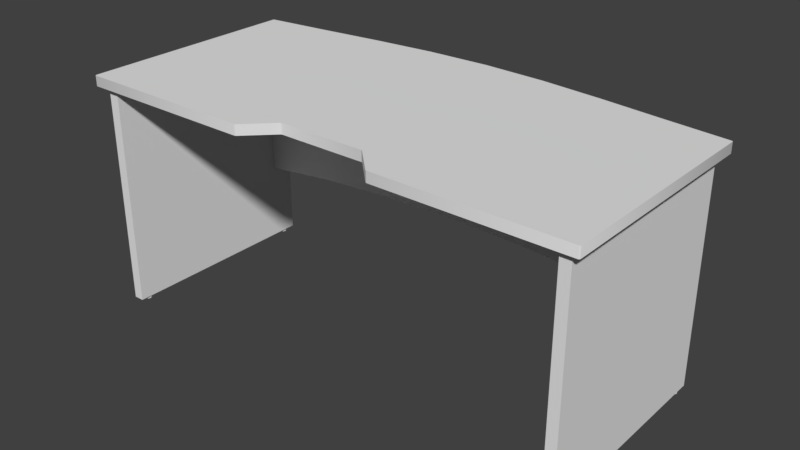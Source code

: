 # Source: table_1.blend  (saved by Blender 2.79.0; exported with 4.5.12 LTS)
import bpy
from mathutils import Matrix  # noqa: F401  (used for matrix-valued properties, if any)

bpy.ops.wm.read_factory_settings(use_empty=True)
scene = bpy.context.scene
scene.name = 'Scene'

# ---- collections
col_collection_1 = bpy.data.collections.new('Collection 1'); scene.collection.children.link(col_collection_1)

# ---- materials (node trees are filled in below, after node groups)
mat_legsmaterial = bpy.data.materials.new('legsMaterial')
mat_legsmaterial.alpha_threshold = 0.0
mat_legsmaterial.use_transparent_shadow = False
mat_legsmaterial.roughness = 0.5
mat_basematerial = bpy.data.materials.new('baseMaterial')
mat_basematerial.alpha_threshold = 0.0
mat_basematerial.use_transparent_shadow = False
mat_basematerial.roughness = 0.5

# ---- material node trees

# ---- world
world_world = bpy.data.worlds.new('World'); scene.world = world_world
world_world.color = (0.05127, 0.05127, 0.05127)
world_world.use_sun_shadow = False
world_world.sun_shadow_jitter_overblur = 0.0
world_world.cycles.sampling_method = 'MANUAL'

# ---- meshes
me_untitled = bpy.data.meshes.new('Untitled')
me_untitled.from_pydata([(-75.25, -0.04539, -26.53), (-75.66, -0.04539, -27.54), (-76.66, -0.04539, -27.95), (-77.67, -0.04539, -27.54), (-78.08, -0.04539, -26.53), (-77.67, -0.04539, -25.53), (-76.66, -0.04539, -25.12), (-75.66, -0.04539, -25.53), (-75.25, 2.982, -26.53), (-75.66, 2.982, -27.54), (-76.66, 2.982, -27.95), (-77.67, 2.982, -27.54), (-78.08, 2.982, -26.53), (-77.67, 2.982, -25.53), (-76.66, 2.982, -25.12), (-75.66, 2.982, -25.53), (-75.25, -0.04539, 33.94), (-75.66, -0.04539, 32.93), (-76.66, -0.04539, 32.52), (-77.67, -0.04539, 32.93), (-78.08, -0.04539, 33.94), (-77.67, -0.04539, 34.94), (-76.66, -0.04539, 35.35), (-75.66, -0.04539, 34.94), (-75.25, 2.982, 33.94), (-75.66, 2.982, 32.93), (-76.66, 2.982, 32.52), (-77.67, 2.982, 32.93), (-78.08, 2.982, 33.94), (-77.67, 2.982, 34.94), (-76.66, 2.982, 35.35), (-75.66, 2.982, 34.94), (78.07, -0.04539, 33.94), (77.66, -0.04539, 32.93), (76.65, -0.04539, 32.52), (75.65, -0.04539, 32.93), (75.24, -0.04539, 33.94), (75.65, -0.04539, 34.94), (76.65, -0.04539, 35.35), (77.66, -0.04539, 34.94), (78.07, 2.982, 33.94), (77.66, 2.982, 32.93), (76.65, 2.982, 32.52), (75.65, 2.982, 32.93), (75.24, 2.982, 33.94), (75.65, 2.982, 34.94), (76.65, 2.982, 35.35), (77.66, 2.982, 34.94), (78.07, -0.04539, -26.53), (77.66, -0.04539, -27.54), (76.65, -0.04539, -27.95), (75.65, -0.04539, -27.54), (75.24, -0.04539, -26.53), (75.65, -0.04539, -25.53), (76.65, -0.04539, -25.12), (77.66, -0.04539, -25.53), (78.07, 2.982, -26.53), (77.66, 2.982, -27.54), (76.65, 2.982, -27.95), (75.65, 2.982, -27.54), (75.24, 2.982, -26.53), (75.65, 2.982, -25.53), (76.65, 2.982, -25.12), (77.66, 2.982, -25.53), (-75.07, 26.03, -22.55), (75.07, 26.03, -22.55), (-75.07, 26.03, -25.85), (75.07, 26.03, -25.85), (-75.07, 72.22, -22.55), (75.07, 72.22, -22.55), (-75.07, 72.22, -25.85), (75.07, 72.22, -25.85), (-50.05, 28.91, -25.85), (-25.02, 30.65, -25.85), (-7.025e-06, 31.22, -25.85), (25.02, 30.65, -25.85), (50.05, 28.91, -25.85), (50.05, 28.91, -22.55), (25.02, 30.65, -22.55), (-6.632e-06, 31.22, -22.55), (-25.02, 30.65, -22.55), (-50.05, 28.91, -22.55), (50.05, 72.22, -22.55), (25.02, 72.22, -22.55), (-6.632e-06, 72.22, -22.55), (-25.02, 72.22, -22.55), (-50.05, 72.22, -22.55), (-50.05, 72.22, -25.85), (-25.02, 72.22, -25.85), (-7.025e-06, 72.22, -25.85), (25.02, 72.22, -25.85), (50.05, 72.22, -25.85), (13.65, 74.89, 31.3), (13.94, 74.89, 31.39), (14.21, 74.89, 31.53), (22.32, 74.89, 39.54), (22.55, 74.89, 39.66), (22.79, 74.89, 39.74), (80.96, 74.89, 39.71), (81.16, 74.89, 39.57), (81.3, 74.89, 39.36), (81.31, 74.89, -31.74), (81.17, 74.89, -31.96), (80.96, 74.89, -32.12), (60.57, 74.89, -34.47), (40.4, 74.89, -36.98), (20.29, 74.89, -38.98), (81.16, 71.64, 39.57), (81.3, 71.64, 39.36), (81.31, 71.64, -31.74), (81.17, 71.64, -31.96), (22.55, 71.64, 39.66), (22.79, 71.64, 39.74), (80.96, 71.64, 39.71), (20.29, 71.64, -38.98), (13.65, 71.64, 31.3), (13.94, 71.64, 31.39), (80.96, 71.64, -32.12), (60.57, 71.64, -34.47), (40.4, 71.64, -36.98), (14.21, 71.64, 31.53), (22.32, 71.64, 39.54), (-1.728e-05, 71.64, -39.74), (-81.16, 74.89, 39.57), (-81.3, 74.89, 39.36), (-81.31, 74.89, -31.74), (-81.17, 74.89, -31.96), (-22.55, 74.89, 39.66), (-22.79, 74.89, 39.74), (-80.96, 74.89, 39.71), (-20.29, 74.89, -38.98), (-1.728e-05, 74.89, -39.74), (2.762e-06, 74.89, 31.3), (-13.65, 74.89, 31.3), (-13.94, 74.89, 31.39), (-80.96, 74.89, -32.12), (-60.57, 74.89, -34.47), (-40.4, 74.89, -36.98), (-14.21, 74.89, 31.53), (-22.32, 74.89, 39.54), (-13.94, 71.64, 31.39), (-14.21, 71.64, 31.53), (-22.32, 71.64, 39.54), (-22.55, 71.64, 39.66), (-22.79, 71.64, 39.74), (-80.96, 71.64, 39.71), (-81.3, 71.64, 39.36), (-81.31, 71.64, -31.74), (-40.4, 71.64, -36.98), (-20.29, 71.64, -38.98), (-81.16, 71.64, 39.57), (-81.17, 71.64, -31.96), (-13.65, 71.64, 31.3), (2.762e-06, 71.64, 31.3), (-60.57, 71.64, -34.47), (-80.96, 71.64, -32.12), (-74.99, 0.906, 37.41), (-74.99, 0.906, -29.98), (-78.29, 0.906, 37.41), (-78.29, 0.906, -29.98), (-74.99, 72.22, 37.41), (-74.99, 72.22, -29.98), (-78.29, 72.22, 37.41), (-78.29, 72.22, -29.98), (78.3, 0.906, 37.41), (78.3, 0.906, -29.98), (75.0, 0.906, 37.41), (75.0, 0.906, -29.98), (78.3, 72.22, 37.41), (78.3, 72.22, -29.98), (75.0, 72.22, 37.41), (75.0, 72.22, -29.98)], [], [(9, 8, 0), (0, 1, 9), (10, 9, 1), (1, 2, 10), (11, 10, 2), (2, 3, 11), (12, 11, 3), (3, 4, 12), (13, 12, 4), (4, 5, 13), (14, 13, 5), (5, 6, 14), (15, 14, 6), (6, 7, 15), (8, 15, 7), (7, 0, 8), (25, 24, 16), (16, 17, 25), (26, 25, 17), (17, 18, 26), (27, 26, 18), (18, 19, 27), (28, 27, 19), (19, 20, 28), (29, 28, 20), (20, 21, 29), (30, 29, 21), (21, 22, 30), (31, 30, 22), (22, 23, 31), (24, 31, 23), (23, 16, 24), (41, 40, 32), (32, 33, 41), (42, 41, 33), (33, 34, 42), (43, 42, 34), (34, 35, 43), (44, 43, 35), (35, 36, 44), (45, 44, 36), (36, 37, 45), (46, 45, 37), (37, 38, 46), (47, 46, 38), (38, 39, 47), (40, 47, 39), (39, 32, 40), (57, 56, 48), (48, 49, 57), (58, 57, 49), (49, 50, 58), (59, 58, 50), (50, 51, 59), (60, 59, 51), (51, 52, 60), (61, 60, 52), (52, 53, 61), (62, 61, 53), (53, 54, 62), (63, 62, 54), (54, 55, 63), (56, 63, 55), (55, 48, 56), (74, 79, 80), (80, 73, 74), (79, 84, 85), (85, 80, 79), (65, 67, 71), (71, 69, 65), (74, 89, 90), (90, 75, 74), (66, 64, 68), (68, 70, 66), (67, 65, 77), (77, 76, 67), (76, 77, 78), (78, 75, 76), (75, 78, 79), (79, 74, 75), (64, 66, 72), (72, 81, 64), (81, 72, 73), (73, 80, 81), (65, 69, 82), (82, 77, 65), (77, 82, 83), (83, 78, 77), (78, 83, 84), (84, 79, 78), (68, 64, 81), (81, 86, 68), (86, 81, 80), (80, 85, 86), (66, 70, 87), (87, 72, 66), (72, 87, 88), (88, 73, 72), (73, 88, 89), (89, 74, 73), (71, 67, 76), (76, 91, 71), (91, 76, 75), (75, 90, 91), (98, 99, 100), (100, 101, 102), (102, 96, 97), (100, 102, 97), (98, 100, 97), (92, 93, 106), (92, 106, 131), (92, 131, 132), (102, 103, 104), (104, 105, 106), (102, 104, 106), (106, 93, 94), (102, 106, 94), (102, 94, 95), (102, 95, 96), (94, 93, 116), (116, 120, 94), (96, 95, 121), (121, 111, 96), (98, 97, 112), (112, 113, 98), (100, 108, 109), (109, 101, 100), (105, 119, 114), (114, 106, 105), (108, 107, 113), (108, 113, 112), (112, 111, 110), (108, 112, 110), (108, 110, 109), (115, 153, 122), (115, 122, 114), (115, 114, 116), (110, 111, 121), (110, 121, 120), (120, 116, 114), (110, 120, 114), (114, 119, 118), (110, 114, 118), (110, 118, 117), (132, 153, 115), (115, 92, 132), (92, 115, 116), (116, 93, 92), (94, 120, 121), (121, 95, 94), (96, 111, 112), (112, 97, 96), (98, 113, 107), (107, 99, 98), (100, 99, 107), (107, 108, 100), (102, 101, 109), (109, 110, 102), (102, 110, 117), (117, 103, 102), (103, 117, 118), (118, 104, 103), (104, 118, 119), (119, 105, 104), (114, 122, 131), (131, 106, 114), (124, 123, 129), (124, 129, 128), (128, 127, 126), (124, 128, 126), (124, 126, 125), (133, 132, 131), (133, 131, 130), (133, 130, 134), (126, 127, 139), (126, 139, 138), (138, 134, 130), (126, 138, 130), (130, 137, 136), (126, 130, 136), (126, 136, 135), (138, 141, 140), (140, 134, 138), (127, 143, 142), (142, 139, 127), (129, 145, 144), (144, 128, 129), (124, 125, 147), (147, 146, 124), (137, 130, 149), (149, 148, 137), (145, 150, 146), (146, 147, 151), (151, 143, 144), (146, 151, 144), (145, 146, 144), (152, 140, 149), (152, 149, 122), (152, 122, 153), (151, 155, 154), (154, 148, 149), (151, 154, 149), (149, 140, 141), (151, 149, 141), (151, 141, 142), (151, 142, 143), (132, 133, 152), (152, 153, 132), (133, 134, 140), (140, 152, 133), (138, 139, 142), (142, 141, 138), (127, 128, 144), (144, 143, 127), (129, 123, 150), (150, 145, 129), (124, 146, 150), (150, 123, 124), (126, 151, 147), (147, 125, 126), (126, 135, 155), (155, 151, 126), (135, 136, 154), (154, 155, 135), (136, 137, 148), (148, 154, 136), (131, 122, 149), (149, 130, 131), (159, 157, 156), (156, 158, 159), (161, 160, 156), (156, 157, 161), (163, 161, 157), (157, 159, 163), (162, 163, 159), (159, 158, 162), (160, 162, 158), (158, 156, 160), (167, 165, 164), (164, 166, 167), (169, 168, 164), (164, 165, 169), (171, 169, 165), (165, 167, 171), (170, 171, 167), (167, 166, 170), (168, 170, 166), (166, 164, 168)])
me_untitled.polygons.foreach_set('use_smooth', [True] * 248)
me_untitled.polygons.foreach_set('material_index', [0, 0, 0, 0, 0, 0, 0, 0, 0, 0, 0, 0, 0, 0, 0, 0, 0, 0, 0, 0, 0, 0, 0, 0, 0, 0, 0, 0, 0, 0, 0, 0, 0, 0, 0, 0, 0, 0, 0, 0, 0, 0, 0, 0, 0, 0, 0, 0, 0, 0, 0, 0, 0, 0, 0, 0, 0, 0, 0, 0, 0, 0, 0, 0, 1, 1, 1, 1, 1, 1, 1, 1, 1, 1, 1, 1, 1, 1, 1, 1, 1, 1, 1, 1, 1, 1, 1, 1, 1, 1, 1, 1, 1, 1, 1, 1, 1, 1, 1, 1, 1, 1, 1, 1, 1, 1, 1, 1, 1, 1, 1, 1, 1, 1, 1, 1, 1, 1, 1, 1, 1, 1, 1, 1, 1, 1, 1, 1, 1, 1, 1, 1, 1, 1, 1, 1, 1, 1, 1, 1, 1, 1, 1, 1, 1, 1, 1, 1, 1, 1, 1, 1, 1, 1, 1, 1, 1, 1, 1, 1, 1, 1, 1, 1, 1, 1, 1, 1, 1, 1, 1, 1, 1, 1, 1, 1, 1, 1, 1, 1, 1, 1, 1, 1, 1, 1, 1, 1, 1, 1, 1, 1, 1, 1, 1, 1, 1, 1, 1, 1, 1, 1, 1, 1, 1, 1, 1, 1, 1, 1, 1, 1, 1, 1, 1, 1, 1, 1, 1, 1, 1, 1, 1, 1, 1, 1, 1, 1, 1, 1, 1, 1, 1, 1, 1, 1, 1, 1, 1, 1, 1, 1, 1, 1, 1, 1, 1, 1])
_k = set([(64, 66), (64, 68), (64, 81), (65, 67), (65, 69), (65, 77), (66, 70), (66, 72), (67, 71), (67, 76), (68, 81), (71, 76), (72, 73), (73, 74), (74, 75), (75, 76), (77, 78), (78, 79), (79, 80), (80, 81), (92, 93), (92, 132), (93, 94), (94, 95), (95, 96), (96, 97), (97, 98), (98, 99), (99, 100), (100, 101), (101, 102), (102, 103), (103, 104), (104, 105), (105, 106), (106, 131), (107, 108), (107, 113), (108, 109), (109, 110), (110, 117), (111, 112), (111, 121), (112, 113), (114, 119), (114, 122), (115, 116), (115, 153), (116, 120), (117, 118), (118, 119), (120, 121), (122, 149), (123, 124), (123, 129), (124, 125), (125, 126), (126, 135), (127, 128), (127, 139), (128, 129), (130, 131), (130, 137), (132, 133), (133, 134), (134, 138), (135, 136), (136, 137), (138, 139), (140, 141), (140, 152), (141, 142), (142, 143), (143, 144), (144, 145), (145, 150), (146, 147), (146, 150), (147, 151), (148, 149), (148, 154), (151, 155), (152, 153), (154, 155), (156, 157), (156, 158), (156, 160), (157, 159), (157, 161), (158, 159), (158, 162), (159, 163), (164, 165), (164, 166), (164, 168), (165, 167), (165, 169), (166, 167), (166, 170), (167, 171)])
me_untitled.attributes.new('sharp_edge', 'BOOLEAN', 'EDGE').data.foreach_set('value', [ (min(e.vertices), max(e.vertices)) in _k for e in me_untitled.edges])
_uv = me_untitled.uv_layers.new(name='UVChannel_1')
_uv.uv.foreach_set('vector', [5.3, -0.555, 5.29, -0.555, 5.29, -0.5853, 5.29, -0.5853, 5.3, -0.5853, 5.3, -0.555, -2.519, -0.555, -2.529, -0.555, -2.529, -0.5853, -2.529, -0.5853, -2.519, -0.5853, -2.519, -0.555, -2.509, -0.555, -2.519, -0.555, -2.519, -0.5853, -2.519, -0.5853, -2.509, -0.5853, -2.509, -0.555, -4.29, -0.555, -4.3, -0.555, -4.3, -0.5853, -4.3, -0.5853, -4.29, -0.5853, -4.29, -0.555, -4.28, -0.555, -4.29, -0.555, -4.29, -0.5853, -4.29, -0.5853, -4.28, -0.5853, -4.28, -0.555, 3.519, -0.555, 3.509, -0.555, 3.509, -0.5853, 3.509, -0.5853, 3.519, -0.5853, 3.519, -0.555, 3.529, -0.555, 3.519, -0.555, 3.519, -0.5853, 3.519, -0.5853, 3.529, -0.5853, 3.529, -0.555, 5.29, -0.555, 5.28, -0.555, 5.28, -0.5853, 5.28, -0.5853, 5.29, -0.5853, 5.29, -0.555, 4.696, -0.555, 4.686, -0.555, 4.686, -0.5853, 4.686, -0.5853, 4.696, -0.5853, 4.696, -0.555, -2.519, -0.555, -2.529, -0.555, -2.529, -0.5853, -2.529, -0.5853, -2.519, -0.5853, -2.519, -0.555, -2.509, -0.555, -2.519, -0.555, -2.519, -0.5853, -2.519, -0.5853, -2.509, -0.5853, -2.509, -0.555, -3.686, -0.555, -3.696, -0.555, -3.696, -0.5853, -3.696, -0.5853, -3.686, -0.5853, -3.686, -0.555, -3.675, -0.555, -3.686, -0.555, -3.686, -0.5853, -3.686, -0.5853, -3.675, -0.5853, -3.675, -0.555, 3.519, -0.555, 3.509, -0.555, 3.509, -0.5853, 3.509, -0.5853, 3.519, -0.5853, 3.519, -0.555, 3.529, -0.555, 3.519, -0.555, 3.519, -0.5853, 3.519, -0.5853, 3.529, -0.5853, 3.529, -0.555, 4.686, -0.555, 4.675, -0.555, 4.675, -0.5853, 4.675, -0.5853, 4.686, -0.5853, 4.686, -0.555, 4.696, -0.555, 4.686, -0.555, 4.686, -0.5853, 4.686, -0.5853, 4.696, -0.5853, 4.696, -0.555, -4.052, -0.555, -4.062, -0.555, -4.062, -0.5853, -4.062, -0.5853, -4.052, -0.5853, -4.052, -0.555, -4.042, -0.555, -4.052, -0.555, -4.052, -0.5853, -4.052, -0.5853, -4.042, -0.5853, -4.042, -0.555, -3.686, -0.555, -3.696, -0.555, -3.696, -0.5853, -3.696, -0.5853, -3.686, -0.5853, -3.686, -0.555, -3.675, -0.555, -3.686, -0.555, -3.686, -0.5853, -3.686, -0.5853, -3.675, -0.5853, -3.675, -0.555, 5.052, -0.555, 5.042, -0.555, 5.042, -0.5853, 5.042, -0.5853, 5.052, -0.5853, 5.052, -0.555, 5.062, -0.555, 5.052, -0.555, 5.052, -0.5853, 5.052, -0.5853, 5.062, -0.5853, 5.062, -0.555, 4.686, -0.555, 4.675, -0.555, 4.675, -0.5853, 4.675, -0.5853, 4.686, -0.5853, 4.686, -0.555, 5.3, -0.555, 5.29, -0.555, 5.29, -0.5853, 5.29, -0.5853, 5.3, -0.5853, 5.3, -0.555, -4.052, -0.555, -4.062, -0.555, -4.062, -0.5853, -4.062, -0.5853, -4.052, -0.5853, -4.052, -0.555, -4.042, -0.555, -4.052, -0.555, -4.052, -0.5853, -4.052, -0.5853, -4.042, -0.5853, -4.042, -0.555, -4.29, -0.555, -4.3, -0.555, -4.3, -0.5853, -4.3, -0.5853, -4.29, -0.5853, -4.29, -0.555, -4.28, -0.555, -4.29, -0.555, -4.29, -0.5853, -4.29, -0.5853, -4.28, -0.5853, -4.28, -0.555, 5.052, -0.555, 5.042, -0.555, 5.042, -0.5853, 5.042, -0.5853, 5.052, -0.5853, 5.052, -0.555, 5.062, -0.555, 5.052, -0.555, 5.052, -0.5853, 5.052, -0.5853, 5.062, -0.5853, 5.062, -0.555, 5.29, -0.555, 5.28, -0.555, 5.28, -0.5853, 5.28, -0.5853, 5.29, -0.5853, 5.29, -0.555, -4.283, -3.285, -4.25, -3.285, -4.25, -3.035, -4.25, -3.035, -4.283, -3.035, -4.283, -3.285, 4.285, -0.2726, 4.285, 0.1373, 4.035, 0.1373, 4.035, 0.1373, 4.035, -0.2784, 4.285, -0.2726, 5.25, -0.3245, 5.283, -0.3245, 5.283, 0.1373, 5.283, 0.1373, 5.25, 0.1373, 5.25, -0.3245, -3.285, -0.2726, -3.285, 0.1373, -3.536, 0.1373, -3.536, 0.1373, -3.536, -0.2784, -3.285, -0.2726, -4.283, -0.3245, -4.25, -0.3245, -4.25, 0.1373, -4.25, 0.1373, -4.283, 0.1373, -4.283, -0.3245, -4.283, -4.036, -4.25, -4.036, -4.25, -3.786, -4.25, -3.786, -4.283, -3.786, -4.283, -4.036, -4.283, -3.786, -4.25, -3.786, -4.25, -3.536, -4.25, -3.536, -4.283, -3.536, -4.283, -3.786, -4.283, -3.536, -4.25, -3.536, -4.25, -3.285, -4.25, -3.285, -4.283, -3.285, -4.283, -3.536, -4.25, -2.535, -4.283, -2.535, -4.283, -2.785, -4.283, -2.785, -4.25, -2.785, -4.25, -2.535, -4.25, -2.785, -4.283, -2.785, -4.283, -3.035, -4.283, -3.035, -4.25, -3.035, -4.25, -2.785, 5.036, -0.3245, 5.036, 0.1373, 4.786, 0.1373, 4.786, 0.1373, 4.786, -0.2957, 5.036, -0.3245, 4.786, -0.2957, 4.786, 0.1373, 4.536, 0.1373, 4.536, 0.1373, 4.536, -0.2784, 4.786, -0.2957, 4.536, -0.2784, 4.536, 0.1373, 4.285, 0.1373, 4.285, 0.1373, 4.285, -0.2726, 4.536, -0.2784, 3.535, 0.1373, 3.535, -0.3245, 3.785, -0.2957, 3.785, -0.2957, 3.785, 0.1373, 3.535, 0.1373, 3.785, 0.1373, 3.785, -0.2957, 4.035, -0.2784, 4.035, -0.2784, 4.035, 0.1373, 3.785, 0.1373, -2.535, -0.3245, -2.535, 0.1373, -2.785, 0.1373, -2.785, 0.1373, -2.785, -0.2957, -2.535, -0.3245, -2.785, -0.2957, -2.785, 0.1373, -3.035, 0.1373, -3.035, 0.1373, -3.035, -0.2784, -2.785, -0.2957, -3.035, -0.2784, -3.035, 0.1373, -3.285, 0.1373, -3.285, 0.1373, -3.285, -0.2726, -3.035, -0.2784, -4.036, 0.1373, -4.036, -0.3245, -3.786, -0.2957, -3.786, -0.2957, -3.786, 0.1373, -4.036, 0.1373, -3.786, 0.1373, -3.786, -0.2957, -3.536, -0.2784, -3.536, -0.2784, -3.536, 0.1373, -3.786, 0.1373, 4.628, -4.095, 4.629, -4.097, 4.631, -4.099, 4.631, -4.099, 5.342, -4.099, 5.344, -4.097, 5.344, -4.097, 4.628, -3.511, 4.627, -3.513, 4.631, -4.099, 5.344, -4.097, 4.627, -3.513, 4.628, -4.095, 4.631, -4.099, 4.627, -3.513, 4.712, -3.422, 4.711, -3.425, 5.415, -3.488, 4.712, -3.422, 5.415, -3.488, 5.422, -3.285, 4.712, -3.422, 5.422, -3.285, 4.712, -3.285, 5.344, -4.097, 5.346, -4.095, 5.37, -3.891, 5.37, -3.891, 5.395, -3.69, 5.415, -3.488, 5.344, -4.097, 5.37, -3.891, 5.415, -3.488, 5.415, -3.488, 4.711, -3.425, 4.71, -3.428, 5.344, -4.097, 5.415, -3.488, 4.71, -3.428, 5.344, -4.097, 4.71, -3.428, 4.629, -3.509, 5.344, -4.097, 4.629, -3.509, 4.628, -3.511, -3.71, 0.164, -3.711, 0.164, -3.711, 0.1315, -3.711, 0.1315, -3.71, 0.1315, -3.71, 0.164, -3.628, 0.164, -3.629, 0.164, -3.629, 0.1315, -3.629, 0.1315, -3.628, 0.1315, -3.628, 0.164, 5.095, 0.164, 4.513, 0.164, 4.513, 0.1315, 4.513, 0.1315, 5.095, 0.1315, 5.095, 0.164, 4.631, 0.164, 4.631, 0.1315, 5.342, 0.1315, 5.342, 0.1315, 5.342, 0.164, 4.631, 0.164, -3.69, 0.164, -3.69, 0.1315, -3.488, 0.1315, -3.488, 0.1315, -3.488, 0.164, -3.69, 0.164, -3.631, -4.099, -3.629, -4.097, -3.628, -4.095, -3.631, -4.099, -3.628, -4.095, -3.627, -3.513, -3.627, -3.513, -3.628, -3.511, -4.344, -4.097, -3.631, -4.099, -3.627, -3.513, -4.344, -4.097, -3.631, -4.099, -4.344, -4.097, -4.342, -4.099, -3.712, -3.422, -3.712, -3.285, -4.422, -3.285, -3.712, -3.422, -4.422, -3.285, -4.415, -3.488, -3.712, -3.422, -4.415, -3.488, -3.711, -3.425, -4.344, -4.097, -3.628, -3.511, -3.629, -3.509, -4.344, -4.097, -3.629, -3.509, -3.71, -3.428, -3.71, -3.428, -3.711, -3.425, -4.415, -3.488, -4.344, -4.097, -3.71, -3.428, -4.415, -3.488, -4.415, -3.488, -4.395, -3.69, -4.37, -3.891, -4.344, -4.097, -4.415, -3.488, -4.37, -3.891, -4.344, -4.097, -4.37, -3.891, -4.346, -4.095, 4.285, 0.164, 4.285, 0.1315, 4.422, 0.1315, 4.422, 0.1315, 4.422, 0.164, 4.285, 0.164, -3.712, 0.164, -3.712, 0.1315, -3.711, 0.1315, -3.711, 0.1315, -3.711, 0.164, -3.712, 0.164, -3.71, 0.164, -3.71, 0.1315, -3.629, 0.1315, -3.629, 0.1315, -3.629, 0.164, -3.71, 0.164, -3.628, 0.164, -3.628, 0.1315, -3.627, 0.1315, -3.627, 0.1315, -3.627, 0.164, -3.628, 0.164, 4.628, 0.164, 4.628, 0.1315, 4.629, 0.1315, 4.629, 0.1315, 4.629, 0.164, 4.628, 0.164, 4.631, 0.164, 4.629, 0.164, 4.629, 0.1315, 4.629, 0.1315, 4.631, 0.1315, 4.631, 0.164, 5.344, 0.164, 5.342, 0.164, 5.342, 0.1315, 5.342, 0.1315, 5.344, 0.1315, 5.344, 0.164, 5.344, 0.164, 5.344, 0.1315, 5.346, 0.1315, 5.346, 0.1315, 5.346, 0.164, 5.344, 0.164, -4.095, 0.164, -4.095, 0.1315, -3.891, 0.1315, -3.891, 0.1315, -3.891, 0.164, -4.095, 0.164, -3.891, 0.164, -3.891, 0.1315, -3.69, 0.1315, -3.69, 0.1315, -3.69, 0.164, -3.891, 0.164, -3.488, 0.1315, -3.285, 0.1315, -3.285, 0.164, -3.285, 0.164, -3.488, 0.164, -3.488, 0.1315, 4.631, -2.472, 4.629, -2.474, 4.628, -2.476, 4.631, -2.472, 4.628, -2.476, 4.627, -3.058, 4.627, -3.058, 4.628, -3.06, 5.344, -2.474, 4.631, -2.472, 4.627, -3.058, 5.344, -2.474, 4.631, -2.472, 5.344, -2.474, 5.342, -2.472, 4.712, -3.149, 4.712, -3.285, 5.422, -3.285, 4.712, -3.149, 5.422, -3.285, 5.415, -3.083, 4.712, -3.149, 5.415, -3.083, 4.711, -3.146, 5.344, -2.474, 4.628, -3.06, 4.629, -3.062, 5.344, -2.474, 4.629, -3.062, 4.71, -3.143, 4.71, -3.143, 4.711, -3.146, 5.415, -3.083, 5.344, -2.474, 4.71, -3.143, 5.415, -3.083, 5.415, -3.083, 5.395, -2.881, 5.37, -2.68, 5.344, -2.474, 5.415, -3.083, 5.37, -2.68, 5.344, -2.474, 5.37, -2.68, 5.346, -2.476, 4.71, 0.164, 4.71, 0.1315, 4.711, 0.1315, 4.711, 0.1315, 4.711, 0.164, 4.71, 0.164, 4.628, 0.164, 4.628, 0.1315, 4.629, 0.1315, 4.629, 0.1315, 4.629, 0.164, 4.628, 0.164, 3.476, 0.164, 3.476, 0.1315, 4.058, 0.1315, 4.058, 0.1315, 4.058, 0.164, 3.476, 0.164, -3.631, 0.164, -4.342, 0.164, -4.342, 0.1315, -4.342, 0.1315, -3.631, 0.1315, -3.631, 0.164, -2.881, 0.164, -3.083, 0.164, -3.083, 0.1315, -3.083, 0.1315, -2.881, 0.1315, -2.881, 0.164, -3.628, -2.476, -3.629, -2.474, -3.631, -2.472, -3.631, -2.472, -4.342, -2.472, -4.344, -2.474, -4.344, -2.474, -3.628, -3.06, -3.627, -3.058, -3.631, -2.472, -4.344, -2.474, -3.627, -3.058, -3.628, -2.476, -3.631, -2.472, -3.627, -3.058, -3.712, -3.149, -3.711, -3.146, -4.415, -3.083, -3.712, -3.149, -4.415, -3.083, -4.422, -3.285, -3.712, -3.149, -4.422, -3.285, -3.712, -3.285, -4.344, -2.474, -4.346, -2.476, -4.37, -2.68, -4.37, -2.68, -4.395, -2.881, -4.415, -3.083, -4.344, -2.474, -4.37, -2.68, -4.415, -3.083, -4.415, -3.083, -3.711, -3.146, -3.71, -3.143, -4.344, -2.474, -4.415, -3.083, -3.71, -3.143, -4.344, -2.474, -3.71, -3.143, -3.629, -3.062, -4.344, -2.474, -3.629, -3.062, -3.628, -3.06, 4.285, 0.164, 4.149, 0.164, 4.149, 0.1315, 4.149, 0.1315, 4.285, 0.1315, 4.285, 0.164, 4.712, 0.164, 4.711, 0.164, 4.711, 0.1315, 4.711, 0.1315, 4.712, 0.1315, 4.712, 0.164, 4.71, 0.164, 4.629, 0.164, 4.629, 0.1315, 4.629, 0.1315, 4.71, 0.1315, 4.71, 0.164, 4.628, 0.164, 4.627, 0.164, 4.627, 0.1315, 4.627, 0.1315, 4.628, 0.1315, 4.628, 0.164, -3.628, 0.164, -3.629, 0.164, -3.629, 0.1315, -3.629, 0.1315, -3.628, 0.1315, -3.628, 0.164, -3.631, 0.164, -3.631, 0.1315, -3.629, 0.1315, -3.629, 0.1315, -3.629, 0.164, -3.631, 0.164, -4.344, 0.164, -4.344, 0.1315, -4.342, 0.1315, -4.342, 0.1315, -4.342, 0.164, -4.344, 0.164, -4.344, 0.164, -4.346, 0.164, -4.346, 0.1315, -4.346, 0.1315, -4.344, 0.1315, -4.344, 0.164, -2.476, 0.164, -2.68, 0.164, -2.68, 0.1315, -2.68, 0.1315, -2.476, 0.1315, -2.476, 0.164, -2.68, 0.164, -2.881, 0.164, -2.881, 0.1315, -2.881, 0.1315, -2.68, 0.1315, -2.68, 0.164, -3.285, 0.164, -3.285, 0.1315, -3.083, 0.1315, -3.083, 0.1315, -3.083, 0.164, -3.285, 0.164, -4.325, -2.503, -4.325, -2.536, -3.651, -2.536, -3.651, -2.536, -3.651, -2.503, -4.325, -2.503, 5.325, 0.1373, 4.651, 0.1373, 4.651, -0.5758, 4.651, -0.5758, 5.325, -0.5758, 5.325, 0.1373, -2.503, 0.1373, -2.536, 0.1373, -2.536, -0.5758, -2.536, -0.5758, -2.503, -0.5758, -2.503, 0.1373, -3.651, 0.1373, -4.325, 0.1373, -4.325, -0.5758, -4.325, -0.5758, -3.651, -0.5758, -3.651, 0.1373, 3.536, 0.1373, 3.503, 0.1373, 3.503, -0.5758, 3.503, -0.5758, 3.536, -0.5758, 3.536, 0.1373, -4.325, -4.036, -4.325, -4.069, -3.651, -4.069, -3.651, -4.069, -3.651, -4.036, -4.325, -4.036, 5.325, 0.1373, 4.651, 0.1373, 4.651, -0.5758, 4.651, -0.5758, 5.325, -0.5758, 5.325, 0.1373, -4.036, 0.1373, -4.069, 0.1373, -4.069, -0.5758, -4.069, -0.5758, -4.036, -0.5758, -4.036, 0.1373, -3.651, 0.1373, -4.325, 0.1373, -4.325, -0.5758, -4.325, -0.5758, -3.651, -0.5758, -3.651, 0.1373, 5.069, 0.1373, 5.036, 0.1373, 5.036, -0.5758, 5.036, -0.5758, 5.069, -0.5758, 5.069, 0.1373])
me_untitled.materials.append(mat_legsmaterial)
me_untitled.materials.append(mat_basematerial)
me_untitled.use_remesh_preserve_volume = False
me_untitled.use_remesh_preserve_attributes = False
me_untitled.use_mirror_vertex_groups = False
me_untitled.update()
me_untitled.normals_split_custom_set([tuple(v) for v in zip(*[iter([0.7071, 1.611e-06, -0.7071, 1.0, 5.893e-06, -1.15e-05, 1.0, 5.929e-06, 1.15e-05, 1.0, 5.929e-06, 1.15e-05, 0.7071, 6.784e-07, -0.7071, 0.7071, 1.611e-06, -0.7071, -1.639e-05, -3.82e-06, -1.0, 0.7071, 1.611e-06, -0.7071, 0.7071, 6.784e-07, -0.7071, 0.7071, 6.784e-07, -0.7071, 1.327e-05, -6.787e-07, -1.0, -1.639e-05, -3.82e-06, -1.0, -0.7071, -3.72e-06, -0.7071, -1.639e-05, -3.82e-06, -1.0, 1.327e-05, -6.787e-07, -1.0, 1.327e-05, -6.787e-07, -1.0, -0.7071, -3.254e-06, -0.7071, -0.7071, -3.72e-06, -0.7071, -1.0, -5.544e-06, 1.074e-05, -0.7071, -3.72e-06, -0.7071, -0.7071, -3.254e-06, -0.7071, -0.7071, -3.254e-06, -0.7071, -1.0, -3.649e-06, -6.798e-06, -1.0, -5.544e-06, 1.074e-05, -0.7071, -1.378e-06, 0.7071, -1.0, -5.544e-06, 1.074e-05, -1.0, -3.649e-06, -6.798e-06, -1.0, -3.649e-06, -6.798e-06, -0.7071, 2.032e-06, 0.7071, -0.7071, -1.378e-06, 0.7071, 3.964e-06, 3.623e-06, 1.0, -0.7071, -1.378e-06, 0.7071, -0.7071, 2.032e-06, 0.7071, -0.7071, 2.032e-06, 0.7071, -1.335e-05, 2.172e-06, 1.0, 3.964e-06, 3.623e-06, 1.0, 0.7071, 4.74e-06, 0.7071, 3.964e-06, 3.623e-06, 1.0, -1.335e-05, 2.172e-06, 1.0, -1.335e-05, 2.172e-06, 1.0, 0.7071, 5.418e-06, 0.7071, 0.7071, 4.74e-06, 0.7071, 1.0, 5.893e-06, -1.15e-05, 0.7071, 4.74e-06, 0.7071, 0.7071, 5.418e-06, 0.7071, 0.7071, 5.418e-06, 0.7071, 1.0, 5.929e-06, 1.15e-05, 1.0, 5.893e-06, -1.15e-05, 0.7071, 3.142e-06, -0.7071, 1.0, 5.027e-06, -1.025e-05, 1.0, 5.027e-06, 1.097e-05, 1.0, 5.027e-06, 1.097e-05, 0.7071, 3.633e-06, -0.7071, 0.7071, 3.142e-06, -0.7071, -1.748e-05, 7.66e-07, -1.0, 0.7071, 3.142e-06, -0.7071, 0.7071, 3.633e-06, -0.7071, 0.7071, 3.633e-06, -0.7071, 8.831e-06, 1.257e-06, -1.0, -1.748e-05, 7.66e-07, -1.0, -0.7071, 0.0, -0.7071, -1.748e-05, 7.66e-07, -1.0, 8.831e-06, 1.257e-06, -1.0, 8.831e-06, 1.257e-06, -1.0, -0.7071, 0.0, -0.7071, -0.7071, 0.0, -0.7071, -1.0, 0.0, 1.088e-05, -0.7071, 0.0, -0.7071, -0.7071, 0.0, -0.7071, -0.7071, 0.0, -0.7071, -1.0, 0.0, -1.023e-05, -1.0, 0.0, 1.088e-05, -0.7071, 0.0, 0.7071, -1.0, 0.0, 1.088e-05, -1.0, 0.0, -1.023e-05, -1.0, 0.0, -1.023e-05, -0.7071, 0.0, 0.7071, -0.7071, 0.0, 0.7071, 7.578e-06, 0.0, 1.0, -0.7071, 0.0, 0.7071, -0.7071, 0.0, 0.7071, -0.7071, 0.0, 0.7071, -9.673e-06, 9.814e-07, 1.0, 7.578e-06, 0.0, 1.0, 0.7071, 2.789e-06, 0.7071, 7.578e-06, 0.0, 1.0, -9.673e-06, 9.814e-07, 1.0, -9.673e-06, 9.814e-07, 1.0, 0.7071, 3.77e-06, 0.7071, 0.7071, 2.789e-06, 0.7071, 1.0, 5.027e-06, -1.025e-05, 0.7071, 2.789e-06, 0.7071, 0.7071, 3.77e-06, 0.7071, 0.7071, 3.77e-06, 0.7071, 1.0, 5.027e-06, 1.097e-05, 1.0, 5.027e-06, -1.025e-05, 0.7071, 0.0, -0.7071, 1.0, 0.0, -4.005e-06, 1.0, 0.0, 1.811e-05, 1.0, 0.0, 1.811e-05, 0.7071, -3.386e-07, -0.7071, 0.7071, 0.0, -0.7071, -8.543e-06, -2.898e-07, -1.0, 0.7071, 0.0, -0.7071, 0.7071, -3.386e-07, -0.7071, 0.7071, -3.386e-07, -0.7071, 6.613e-06, -4.763e-07, -1.0, -8.543e-06, -2.898e-07, -1.0, -0.7071, -1.521e-07, -0.7071, -8.543e-06, -2.898e-07, -1.0, 6.613e-06, -4.763e-07, -1.0, 6.613e-06, -4.763e-07, -1.0, -0.7071, 0.0, -0.7071, -0.7071, -1.521e-07, -0.7071, -1.0, 0.0, 1.095e-05, -0.7071, -1.521e-07, -0.7071, -0.7071, 0.0, -0.7071, -0.7071, 0.0, -0.7071, -1.0, 0.0, -1.025e-05, -1.0, 0.0, 1.095e-05, -0.7071, 0.0, 0.7071, -1.0, 0.0, 1.095e-05, -1.0, 0.0, -1.025e-05, -1.0, 0.0, -1.025e-05, -0.7071, 0.0, 0.7071, -0.7071, 0.0, 0.7071, 1.025e-05, 0.0, 1.0, -0.7071, 0.0, 0.7071, -0.7071, 0.0, 0.7071, -0.7071, 0.0, 0.7071, -4.888e-06, 0.0, 1.0, 1.025e-05, 0.0, 1.0, 0.7071, 0.0, 0.7071, 1.025e-05, 0.0, 1.0, -4.888e-06, 0.0, 1.0, -4.888e-06, 0.0, 1.0, 0.7071, 0.0, 0.7071, 0.7071, 0.0, 0.7071, 1.0, 0.0, -4.005e-06, 0.7071, 0.0, 0.7071, 0.7071, 0.0, 0.7071, 0.7071, 0.0, 0.7071, 1.0, 0.0, 1.811e-05, 1.0, 0.0, -4.005e-06, 0.7071, -8.134e-07, -0.7071, 1.0, 0.0, -3.286e-06, 1.0, 8.134e-07, 1.781e-05, 1.0, 8.134e-07, 1.781e-05, 0.7071, 1.812e-06, -0.7071, 0.7071, -8.134e-07, -0.7071, -1.212e-05, 7.015e-07, -1.0, 0.7071, -8.134e-07, -0.7071, 0.7071, 1.812e-06, -0.7071, 0.7071, 1.812e-06, -0.7071, 1.306e-05, 1.549e-06, -1.0, -1.212e-05, 7.015e-07, -1.0, -0.7071, 9.642e-07, -0.7071, -1.212e-05, 7.015e-07, -1.0, 1.306e-05, 1.549e-06, -1.0, 1.306e-05, 1.549e-06, -1.0, -0.7071, 0.0, -0.7071, -0.7071, 9.642e-07, -0.7071, -1.0, 0.0, 1.177e-05, -0.7071, 9.642e-07, -0.7071, -0.7071, 0.0, -0.7071, -0.7071, 0.0, -0.7071, -1.0, 1.792e-06, -1.004e-05, -1.0, 0.0, 1.177e-05, -0.7071, 7.211e-07, 0.7071, -1.0, 0.0, 1.177e-05, -1.0, 1.792e-06, -1.004e-05, -1.0, 1.792e-06, -1.004e-05, -0.7071, 3.95e-06, 0.7071, -0.7071, 7.211e-07, 0.7071, 1.095e-05, 2.334e-06, 1.0, -0.7071, 7.211e-07, 0.7071, -0.7071, 3.95e-06, 0.7071, -0.7071, 3.95e-06, 0.7071, -9.2e-06, 2.433e-06, 1.0, 1.095e-05, 2.334e-06, 1.0, 0.7071, 1.337e-06, 0.7071, 1.095e-05, 2.334e-06, 1.0, -9.2e-06, 2.433e-06, 1.0, -9.2e-06, 2.433e-06, 1.0, 0.7071, 0.0, 0.7071, 0.7071, 1.337e-06, 0.7071, 1.0, 0.0, -3.286e-06, 0.7071, 1.337e-06, 0.7071, 0.7071, 0.0, 0.7071, 0.7071, 0.0, 0.7071, 1.0, 8.134e-07, 1.781e-05, 1.0, 0.0, -3.286e-06, -3.44e-08, -1.0, -2.895e-06, -6.272e-08, -1.0, -2.71e-06, 0.04607, -0.9989, -6.166e-08, 0.04607, -0.9989, -6.166e-08, 0.04607, -0.9989, 0.0, -3.44e-08, -1.0, -2.895e-06, 1.926e-07, 7.758e-08, 1.0, 2.074e-07, 6.258e-08, 1.0, 3.175e-07, 6.124e-08, 1.0, 3.175e-07, 6.124e-08, 1.0, 2.66e-07, 6.042e-08, 1.0, 1.926e-07, 7.758e-08, 1.0, 1.0, -8.456e-08, 0.0, 1.0, -9.301e-08, 0.0, 1.0, 8.456e-08, 0.0, 1.0, 8.456e-08, 0.0, 1.0, 9.301e-08, 0.0, 1.0, -8.456e-08, 0.0, -1.451e-07, 1.505e-08, -1.0, -6.831e-08, -4.508e-08, -1.0, -2.066e-07, 3.095e-08, -1.0, -2.066e-07, 3.095e-08, -1.0, -2.57e-08, -2.668e-10, -1.0, -1.451e-07, 1.505e-08, -1.0, -1.0, -1.081e-08, 0.0, -1.0, -1.421e-08, 0.0, -1.0, 5.731e-08, 0.0, -1.0, 5.731e-08, 0.0, -1.0, 6.071e-08, 0.0, -1.0, -1.081e-08, 0.0, -0.1146, -0.9934, 1.218e-07, -0.1146, -0.9934, 0.0, -0.09186, -0.9958, 6.736e-07, -0.09186, -0.9958, 6.736e-07, -0.09186, -0.9958, 7.958e-07, -0.1146, -0.9934, 1.218e-07, -0.09186, -0.9958, 7.958e-07, -0.09186, -0.9958, 6.736e-07, -0.04607, -0.9989, 1.415e-06, -0.04607, -0.9989, 1.415e-06, -0.04607, -0.9989, 1.23e-06, -0.09186, -0.9958, 7.958e-07, -0.04607, -0.9989, 1.23e-06, -0.04607, -0.9989, 1.415e-06, -6.272e-08, -1.0, -2.71e-06, -6.272e-08, -1.0, -2.71e-06, -3.44e-08, -1.0, -2.895e-06, -0.04607, -0.9989, 1.23e-06, 0.1146, -0.9934, 1.347e-06, 0.1146, -0.9934, 1.468e-06, 0.09186, -0.9958, 6.089e-08, 0.09186, -0.9958, 6.089e-08, 0.09186, -0.9958, 0.0, 0.1146, -0.9934, 1.347e-06, 0.09186, -0.9958, 0.0, 0.09186, -0.9958, 6.089e-08, 0.04607, -0.9989, 0.0, 0.04607, -0.9989, 0.0, 0.04607, -0.9989, -6.166e-08, 0.09186, -0.9958, 0.0, -1.299e-07, 1.144e-07, 1.0, 0.0, 1.652e-07, 1.0, 8.15e-08, 1.145e-07, 1.0, 8.15e-08, 1.145e-07, 1.0, -1.997e-08, 6.107e-08, 1.0, -1.299e-07, 1.144e-07, 1.0, -1.997e-08, 6.107e-08, 1.0, 8.15e-08, 1.145e-07, 1.0, 1.008e-07, 2.935e-08, 1.0, 1.008e-07, 2.935e-08, 1.0, 1.32e-07, 2.937e-08, 1.0, -1.997e-08, 6.107e-08, 1.0, 1.32e-07, 2.937e-08, 1.0, 1.008e-07, 2.935e-08, 1.0, 2.074e-07, 6.258e-08, 1.0, 2.074e-07, 6.258e-08, 1.0, 1.926e-07, 7.758e-08, 1.0, 1.32e-07, 2.937e-08, 1.0, 2.64e-08, 3.304e-07, 1.0, 2.64e-08, 3.304e-07, 1.0, 2.64e-08, 3.304e-07, 1.0, 2.049e-07, 8.81e-08, 1.0, 1.433e-08, 7.427e-08, 1.0, -3.38e-07, 8.81e-08, 1.0, 1.433e-08, 7.427e-08, 1.0, 2.049e-07, 8.81e-08, 1.0, 2.66e-07, 6.042e-08, 1.0, 2.66e-07, 6.042e-08, 1.0, 3.175e-07, 6.124e-08, 1.0, 1.433e-08, 7.427e-08, 1.0, 3.182e-07, -8.449e-08, -1.0, 6.337e-07, -2.478e-07, -1.0, -9.68e-08, -8.473e-08, -1.0, -9.68e-08, -8.473e-08, -1.0, -6.295e-08, -4.222e-08, -1.0, 3.182e-07, -8.449e-08, -1.0, -6.295e-08, -4.222e-08, -1.0, -9.68e-08, -8.473e-08, -1.0, -2.436e-07, -9.179e-08, -1.0, -2.436e-07, -9.179e-08, -1.0, -1.816e-07, -9.421e-08, -1.0, -6.295e-08, -4.222e-08, -1.0, -1.816e-07, -9.421e-08, -1.0, -2.436e-07, -9.179e-08, -1.0, -6.831e-08, -4.508e-08, -1.0, -6.831e-08, -4.508e-08, -1.0, -1.451e-07, 1.505e-08, -1.0, -1.816e-07, -9.421e-08, -1.0, -5.281e-08, -1.652e-07, -1.0, -5.281e-08, -1.652e-07, -1.0, -5.281e-08, -1.652e-07, -1.0, -1.688e-07, -8.81e-08, -1.0, -3.912e-07, -4.422e-08, -1.0, -4.506e-07, -8.81e-08, -1.0, -3.912e-07, -4.422e-08, -1.0, -1.688e-07, -8.81e-08, -1.0, -2.57e-08, -2.668e-10, -1.0, -2.57e-08, -2.668e-10, -1.0, -2.066e-07, 3.095e-08, -1.0, -3.912e-07, -4.422e-08, -1.0, -1.193e-05, 1.0, -7.517e-05, 0.0001589, 1.0, -0.0002956, -1.184e-05, 1.0, -4.514e-05, -1.184e-05, 1.0, -4.514e-05, -1.723e-07, 1.0, 3.911e-07, -2.093e-09, 1.0, 2.601e-08, -2.093e-09, 1.0, 2.601e-08, 0.0, 1.0, -1.788e-05, 4.055e-08, 1.0, -1.558e-05, -1.184e-05, 1.0, -4.514e-05, -2.093e-09, 1.0, 2.601e-08, 4.055e-08, 1.0, -1.558e-05, -1.193e-05, 1.0, -7.517e-05, -1.184e-05, 1.0, -4.514e-05, 4.055e-08, 1.0, -1.558e-05, 0.0, 1.0, -1.456e-06, 0.0, 1.0, 6.339e-08, 1.364e-08, 1.0, -1.742e-07, 0.0, 1.0, -1.456e-06, 1.364e-08, 1.0, -1.742e-07, -3.282e-08, 1.0, 1.495e-07, 0.0, 1.0, -1.456e-06, -3.282e-08, 1.0, 1.495e-07, -2.795e-07, 1.0, 2.488e-14, -2.093e-09, 1.0, 2.601e-08, 0.0, 1.0, 0.0, 1.327e-08, 1.0, -5.942e-05, 1.327e-08, 1.0, -5.942e-05, 3.447e-06, 1.0, -4.89e-05, 1.364e-08, 1.0, -1.742e-07, -2.093e-09, 1.0, 2.601e-08, 1.327e-08, 1.0, -5.942e-05, 1.364e-08, 1.0, -1.742e-07, 1.364e-08, 1.0, -1.742e-07, 0.0, 1.0, 6.339e-08, 0.0, 1.0, 8.52e-07, -2.093e-09, 1.0, 2.601e-08, 1.364e-08, 1.0, -1.742e-07, 0.0, 1.0, 8.52e-07, -2.093e-09, 1.0, 2.601e-08, 0.0, 1.0, 8.52e-07, 0.0, 1.0, -6.969e-06, -2.093e-09, 1.0, 2.601e-08, 0.0, 1.0, -6.969e-06, 0.0, 1.0, -1.788e-05, -0.5928, -7.36e-08, 0.8053, -0.3822, 0.0, 0.9241, -0.3822, 0.0, 0.9241, -0.3822, 0.0, 0.9241, -0.5928, 0.0, 0.8053, -0.5928, -7.36e-08, 0.8053, -0.3822, -2.297e-07, 0.9241, -0.5928, -7.054e-07, 0.8053, -0.5928, 1.918e-07, 0.8053, -0.5928, 1.918e-07, 0.8053, -0.3822, 8.62e-07, 0.9241, -0.3822, -2.297e-07, 0.9241, 0.2926, 0.0, 0.9562, -0.1465, 0.0, 0.9892, -0.1466, 2.746e-07, 0.9892, -0.1466, 2.746e-07, 0.9892, 0.2926, 0.0, 0.9562, 0.2926, 0.0, 0.9562, 0.9563, 0.0, 0.2924, 0.9563, 0.0, 0.2924, 0.9615, 0.0, -0.2749, 0.9615, 0.0, -0.2749, 0.9615, 0.0, -0.2749, 0.9563, 0.0, 0.2924, 0.1113, 2.076e-06, -0.9938, 0.1113, 2.201e-06, -0.9938, 0.06829, -2.075e-06, -0.9977, 0.06829, -2.075e-06, -0.9977, 0.06829, -2.44e-06, -0.9977, 0.1113, 2.076e-06, -0.9938, 3.466e-06, -1.0, 1.462e-05, 4.544e-05, -1.0, 0.0, 3.553e-06, -1.0, 4.465e-05, 3.466e-06, -1.0, 1.462e-05, 3.553e-06, -1.0, 4.465e-05, 2.942e-10, -1.0, 2.83e-08, 2.942e-10, -1.0, 2.83e-08, 0.0, -1.0, 3.143e-06, -6.743e-08, -1.0, -8.857e-08, 3.466e-06, -1.0, 1.462e-05, 2.942e-10, -1.0, 2.83e-08, -6.743e-08, -1.0, -8.857e-08, 3.466e-06, -1.0, 1.462e-05, -6.743e-08, -1.0, -8.857e-08, 0.0, -1.0, -1.956e-07, 4.781e-08, -1.0, 1.233e-08, 2.795e-07, -1.0, 3.166e-14, 3.282e-08, -1.0, -2.242e-07, 4.781e-08, -1.0, 1.233e-08, 3.282e-08, -1.0, -2.242e-07, 1.491e-07, -1.0, 1.803e-07, 4.781e-08, -1.0, 1.233e-08, 1.491e-07, -1.0, 1.803e-07, 1.587e-05, -1.0, 0.0, -6.743e-08, -1.0, -8.857e-08, 0.0, -1.0, 3.143e-06, -2.693e-07, -1.0, 2.039e-06, -6.743e-08, -1.0, -8.857e-08, -2.693e-07, -1.0, 2.039e-06, 8.871e-06, -1.0, -3.867e-07, 8.871e-06, -1.0, -3.867e-07, 1.587e-05, -1.0, 0.0, 1.491e-07, -1.0, 1.803e-07, -6.743e-08, -1.0, -8.857e-08, 8.871e-06, -1.0, -3.867e-07, 1.491e-07, -1.0, 1.803e-07, 1.491e-07, -1.0, 1.803e-07, -1.915e-06, -1.0, 4.889e-05, -2.331e-06, -1.0, 1.883e-07, -6.743e-08, -1.0, -8.857e-08, 1.491e-07, -1.0, 1.803e-07, -2.331e-06, -1.0, 1.883e-07, -6.743e-08, -1.0, -8.857e-08, -2.331e-06, -1.0, 1.883e-07, 0.0, -1.0, 0.0, 1.209e-07, 0.0, 1.0, 1.721e-07, 0.0, 1.0, -0.1468, 0.0, 0.9892, -0.1468, 0.0, 0.9892, -0.1468, 0.0, 0.9892, 1.209e-07, 0.0, 1.0, -0.1468, 0.0, 0.9892, -0.1468, 0.0, 0.9892, -0.3822, 0.0, 0.9241, -0.3822, 0.0, 0.9241, -0.3822, 0.0, 0.9241, -0.1468, 0.0, 0.9892, -0.5928, -7.36e-08, 0.8053, -0.5928, 0.0, 0.8053, -0.5928, 1.918e-07, 0.8053, -0.5928, 1.918e-07, 0.8053, -0.5928, -7.054e-07, 0.8053, -0.5928, -7.36e-08, 0.8053, -0.3822, -2.297e-07, 0.9241, -0.3822, 8.62e-07, 0.9241, -0.1466, 2.746e-07, 0.9892, -0.1466, 2.746e-07, 0.9892, -0.1465, 0.0, 0.9892, -0.3822, -2.297e-07, 0.9241, 0.2926, 0.0, 0.9562, 0.2926, 0.0, 0.9562, 0.7071, 0.0, 0.7071, 0.7071, 0.0, 0.7071, 0.7071, 0.0, 0.7071, 0.2926, 0.0, 0.9562, 0.9563, 0.0, 0.2924, 0.7071, 0.0, 0.7071, 0.7071, 0.0, 0.7071, 0.7071, 0.0, 0.7071, 0.9563, 0.0, 0.2924, 0.9563, 0.0, 0.2924, 0.7399, 0.0, -0.6727, 0.9615, 0.0, -0.2749, 0.9615, 0.0, -0.2749, 0.9615, 0.0, -0.2749, 0.7399, 0.0, -0.6727, 0.7399, 0.0, -0.6727, 0.7399, 0.0, -0.6727, 0.7399, 0.0, -0.6727, 0.3741, 0.0, -0.9274, 0.3741, 0.0, -0.9274, 0.3741, 0.0, -0.9274, 0.7399, 0.0, -0.6727, 0.3741, 0.0, -0.9274, 0.3741, 0.0, -0.9274, 0.119, 0.0, -0.9929, 0.119, 0.0, -0.9929, 0.119, 1.166e-07, -0.9929, 0.3741, 0.0, -0.9274, 0.119, 1.166e-07, -0.9929, 0.119, 0.0, -0.9929, 0.1113, 2.201e-06, -0.9938, 0.1113, 2.201e-06, -0.9938, 0.1113, 2.076e-06, -0.9938, 0.119, 1.166e-07, -0.9929, 0.06829, -2.075e-06, -0.9977, -3.738e-07, 0.0, -1.0, -3.69e-07, -2.422e-07, -1.0, -3.69e-07, -2.422e-07, -1.0, 0.06829, -2.44e-06, -0.9977, 0.06829, -2.075e-06, -0.9977, 0.0, 1.0, 0.0, 0.0, 1.0, 0.0, 0.0, 1.0, 0.0, 0.0, 1.0, 0.0, 0.0, 1.0, 0.0, 0.0, 1.0, 0.0, 0.0, 1.0, 0.0, 0.0, 1.0, 2.75e-06, -2.69e-08, 1.0, -4.201e-08, 0.0, 1.0, 0.0, 0.0, 1.0, 0.0, -2.69e-08, 1.0, -4.201e-08, 0.0, 1.0, 0.0, -2.69e-08, 1.0, -4.201e-08, 0.0004736, 1.0, 7.435e-05, -2.078e-07, 1.0, 7.416e-09, -2.795e-07, 1.0, 2.488e-14, -3.282e-08, 1.0, 1.495e-07, -2.078e-07, 1.0, 7.416e-09, -3.282e-08, 1.0, 1.495e-07, 6.543e-08, 1.0, 5.719e-08, -2.078e-07, 1.0, 7.416e-09, 6.543e-08, 1.0, 5.719e-08, 3.169e-05, 1.0, -5.396e-06, -2.69e-08, 1.0, -4.201e-08, 0.0, 1.0, 2.75e-06, -2.693e-07, 1.0, 2.387e-06, -2.69e-08, 1.0, -4.201e-08, -2.693e-07, 1.0, 2.387e-06, 1.801e-05, 1.0, -2.993e-06, 1.801e-05, 1.0, -2.993e-06, 3.169e-05, 1.0, -5.396e-06, 6.543e-08, 1.0, 5.719e-08, -2.69e-08, 1.0, -4.201e-08, 1.801e-05, 1.0, -2.993e-06, 6.543e-08, 1.0, 5.719e-08, 6.543e-08, 1.0, 5.719e-08, 0.0, 1.0, 0.0, 0.0, 1.0, 0.0, -2.69e-08, 1.0, -4.201e-08, 6.543e-08, 1.0, 5.719e-08, 0.0, 1.0, 0.0, -2.69e-08, 1.0, -4.201e-08, 0.0, 1.0, 0.0, 0.0, 1.0, 0.0, 0.5928, 0.0, 0.8053, 0.5928, 0.0, 0.8054, 0.3822, 0.0, 0.9241, 0.3822, 0.0, 0.9241, 0.3822, 0.0, 0.9241, 0.5928, 0.0, 0.8053, 0.3822, 0.0, 0.9241, 0.3822, 0.0, 0.9241, 0.5928, 0.0, 0.8053, 0.5928, 0.0, 0.8053, 0.5928, 0.0, 0.8053, 0.3822, 0.0, 0.9241, -0.2926, 0.0, 0.9562, -0.2926, 0.0, 0.9562, 0.1465, 0.0, 0.9892, 0.1465, 0.0, 0.9892, 0.1465, 0.0, 0.9892, -0.2926, 0.0, 0.9562, -0.9563, 0.0, 0.2924, -0.9615, 0.0, -0.2749, -0.9615, 0.0, -0.2749, -0.9615, 0.0, -0.2749, -0.9563, 0.0, 0.2924, -0.9563, 0.0, 0.2924, -0.1113, -1.204e-07, -0.9938, -0.06829, -2.365e-06, -0.9977, -0.06829, -2.126e-06, -0.9977, -0.06829, -2.126e-06, -0.9977, -0.1113, 0.0, -0.9938, -0.1113, -1.204e-07, -0.9938, 0.0, -1.0, -6.106e-06, 0.0, -1.0, -8.108e-05, 0.0, -1.0, -6.107e-06, 0.0, -1.0, -6.107e-06, 0.0, -1.0, 0.0, 6.742e-08, -1.0, 1.265e-07, 6.742e-08, -1.0, 1.265e-07, 0.0, -1.0, 1.156e-05, 0.0, -1.0, 1.447e-05, 0.0, -1.0, -6.107e-06, 6.742e-08, -1.0, 1.265e-07, 0.0, -1.0, 1.447e-05, 0.0, -1.0, -6.106e-06, 0.0, -1.0, -6.107e-06, 0.0, -1.0, 1.447e-05, 1.6e-07, -1.0, -1.532e-06, -3.173e-05, -1.0, 2.761e-06, -1.857e-07, -1.0, 1.437e-07, 1.6e-07, -1.0, -1.532e-06, -1.857e-07, -1.0, 1.437e-07, 3.282e-08, -1.0, -2.242e-07, 1.6e-07, -1.0, -1.532e-06, 3.282e-08, -1.0, -2.242e-07, 2.795e-07, -1.0, 3.166e-14, 6.742e-08, -1.0, 1.265e-07, 0.0, -1.0, 0.0, 2.332e-06, -1.0, 5.942e-05, 2.332e-06, -1.0, 5.942e-05, 1.915e-06, -1.0, 4.89e-05, -1.857e-07, -1.0, 1.437e-07, 6.742e-08, -1.0, 1.265e-07, 2.332e-06, -1.0, 5.942e-05, -1.857e-07, -1.0, 1.437e-07, -1.857e-07, -1.0, 1.437e-07, -3.173e-05, -1.0, 2.761e-06, -1.8e-05, -1.0, 1.61e-06, 6.742e-08, -1.0, 1.265e-07, -1.857e-07, -1.0, 1.437e-07, -1.8e-05, -1.0, 1.61e-06, 6.742e-08, -1.0, 1.265e-07, -1.8e-05, -1.0, 1.61e-06, 2.693e-07, -1.0, 1.737e-06, 6.742e-08, -1.0, 1.265e-07, 2.693e-07, -1.0, 1.737e-06, 0.0, -1.0, 1.156e-05, 1.209e-07, 0.0, 1.0, 0.1468, 0.0, 0.9892, 0.1468, 0.0, 0.9892, 0.1468, 0.0, 0.9892, 1.721e-07, 0.0, 1.0, 1.209e-07, 0.0, 1.0, 0.1468, 0.0, 0.9892, 0.3822, 0.0, 0.9241, 0.3822, 0.0, 0.9241, 0.3822, 0.0, 0.9241, 0.1468, 0.0, 0.9892, 0.1468, 0.0, 0.9892, 0.5928, 0.0, 0.8053, 0.5928, 0.0, 0.8053, 0.5928, 0.0, 0.8053, 0.5928, 0.0, 0.8053, 0.5928, 0.0, 0.8054, 0.5928, 0.0, 0.8053, 0.3822, 0.0, 0.9241, 0.1465, 0.0, 0.9892, 0.1465, 0.0, 0.9892, 0.1465, 0.0, 0.9892, 0.3822, 0.0, 0.9241, 0.3822, 0.0, 0.9241, -0.2926, 0.0, 0.9562, -0.7071, 0.0, 0.7071, -0.7071, 0.0, 0.7071, -0.7071, 0.0, 0.7071, -0.2926, 0.0, 0.9562, -0.2926, 0.0, 0.9562, -0.9563, 0.0, 0.2924, -0.9563, 0.0, 0.2924, -0.7071, 0.0, 0.7071, -0.7071, 0.0, 0.7071, -0.7071, 0.0, 0.7071, -0.9563, 0.0, 0.2924, -0.7399, -7.89e-08, -0.6727, -0.7399, -1.555e-06, -0.6727, -0.9615, 0.0, -0.2749, -0.9615, 0.0, -0.2749, -0.9615, 0.0, -0.2749, -0.7399, -7.89e-08, -0.6727, -0.7399, -7.89e-08, -0.6727, -0.3741, 0.0, -0.9274, -0.3742, -1.506e-06, -0.9274, -0.3742, -1.506e-06, -0.9274, -0.7399, -1.555e-06, -0.6727, -0.7399, -7.89e-08, -0.6727, -0.3741, 0.0, -0.9274, -0.119, 0.0, -0.9929, -0.119, 0.0, -0.9929, -0.119, 0.0, -0.9929, -0.3742, -1.506e-06, -0.9274, -0.3741, 0.0, -0.9274, -0.119, 0.0, -0.9929, -0.1113, -1.204e-07, -0.9938, -0.1113, 0.0, -0.9938, -0.1113, 0.0, -0.9938, -0.119, 0.0, -0.9929, -0.119, 0.0, -0.9929, -3.69e-07, -2.422e-07, -1.0, -3.738e-07, 0.0, -1.0, -0.06829, -2.126e-06, -0.9977, -0.06829, -2.126e-06, -0.9977, -0.06829, -2.365e-06, -0.9977, -3.69e-07, -2.422e-07, -1.0, 0.0, -1.0, 5.786e-08, 0.0, -1.0, 5.793e-08, 0.0, -1.0, 5.578e-08, 0.0, -1.0, 5.578e-08, 0.0, -1.0, 5.571e-08, 0.0, -1.0, 5.786e-08, 1.0, 1.836e-08, -1.678e-07, 1.0, -2.874e-07, -1.132e-07, 1.0, 4.117e-08, -1.719e-07, 1.0, 4.117e-08, -1.719e-07, 1.0, 3.469e-07, -2.264e-07, 1.0, 1.836e-08, -1.678e-07, 2.014e-06, -2.99e-08, -1.0, 2.075e-06, -2.675e-08, -1.0, 6.107e-08, -1.306e-07, -1.0, 6.107e-08, -1.306e-07, -1.0, 0.0, -1.337e-07, -1.0, 2.014e-06, -2.99e-08, -1.0, -1.0, -1.095e-07, 2.264e-07, -1.0, -9.568e-08, 2.264e-07, -1.0, -1.105e-07, 2.264e-07, -1.0, -1.105e-07, 2.264e-07, -1.0, -1.243e-07, 2.264e-07, -1.0, -1.095e-07, 2.264e-07, 0.0, 5.349e-08, 1.0, 0.0, 5.349e-08, 1.0, 0.0, 5.349e-08, 1.0, 0.0, 5.349e-08, 1.0, 0.0, 5.349e-08, 1.0, 0.0, 5.349e-08, 1.0, 0.0, -1.0, 5.786e-08, 0.0, -1.0, 5.793e-08, 0.0, -1.0, 5.578e-08, 0.0, -1.0, 5.578e-08, 0.0, -1.0, 5.571e-08, 0.0, -1.0, 5.786e-08, 1.0, 5.469e-08, -2.264e-07, 1.0, 7.889e-08, -2.264e-07, 1.0, 5.289e-08, -2.264e-07, 1.0, 5.289e-08, -2.264e-07, 1.0, 2.868e-08, -2.264e-07, 1.0, 5.469e-08, -2.264e-07, 0.0, -1.841e-07, -1.0, 0.0, -1.872e-07, -1.0, 0.0, -8.339e-08, -1.0, 0.0, -8.339e-08, -1.0, 0.0, -8.024e-08, -1.0, 0.0, -1.841e-07, -1.0, -1.0, -2.781e-08, 2.264e-07, -1.0, 2.46e-08, 2.264e-07, -1.0, -3.172e-08, 2.264e-07, -1.0, -3.172e-08, 2.264e-07, -1.0, -8.413e-08, 2.264e-07, -1.0, -2.781e-08, 2.264e-07, 0.0, 5.349e-08, 1.0, 0.0, 5.349e-08, 1.0, 0.0, 5.349e-08, 1.0, 0.0, 5.349e-08, 1.0, 0.0, 5.349e-08, 1.0, 0.0, 5.349e-08, 1.0])] * 3)])

# ---- objects
ob_table_1 = bpy.data.objects.new('table_1', me_untitled)

# ---- transforms, parenting, visibility, modifiers, constraints
ob_table_1.location = (0.0, 0.0, 0.0)
ob_table_1.delta_rotation_euler = (1.571, 0.0, 0.0)
ob_table_1.delta_scale = (0.01, 0.01, 0.01)
ob_table_1.color = (0.8, 0.8, 0.8, 1.0)
ob_table_1.lineart.crease_threshold = 0.0

# ---- collection membership
col_collection_1.objects.link(ob_table_1)

# ---- scene / render settings (as saved in the file)
scene.frame_start = 1; scene.frame_end = 250; scene.frame_set(1)
scene.render.engine = 'BLENDER_EEVEE_NEXT'
scene.render.fps = 30
scene.render.dither_intensity = 0.0
scene.cycles.use_denoising = False
scene.cycles.samples = 128
scene.cycles.sampling_pattern = 'TABULATED_SOBOL'
scene.cycles.use_adaptive_sampling = False
scene.cycles.use_light_tree = False
scene.cycles.blur_glossy = 0.0
scene.cycles.sample_clamp_indirect = 0.0
scene.view_settings.view_transform = 'Standard'
bpy.context.view_layer.update()

# ---- added for rendering (the .blend has no active camera and no usable light): camera, sun
cam_auto = bpy.data.cameras.new('AutoCamera')
cam_auto.lens = 50.0
cam_auto.sensor_width = 36.0
cam_auto.clip_end = 1000.0
ob_auto_camera = bpy.data.objects.new('AutoCamera', cam_auto)
scene.collection.objects.link(ob_auto_camera)
ob_auto_camera.location = (1.81245, -2.17494, 1.82416)
ob_auto_camera.rotation_euler = (1.09748, -7.21219e-08, 0.694738)
scene.camera = ob_auto_camera
light_auto_sun = bpy.data.lights.new('AutoSun', 'SUN')
light_auto_sun.energy = 3.0
light_auto_sun.angle = 0.0523599
ob_auto_sun = bpy.data.objects.new('AutoSun', light_auto_sun)
scene.collection.objects.link(ob_auto_sun)
ob_auto_sun.rotation_euler = (0.872665, 0.174533, 0.523599)
bpy.context.view_layer.update()

